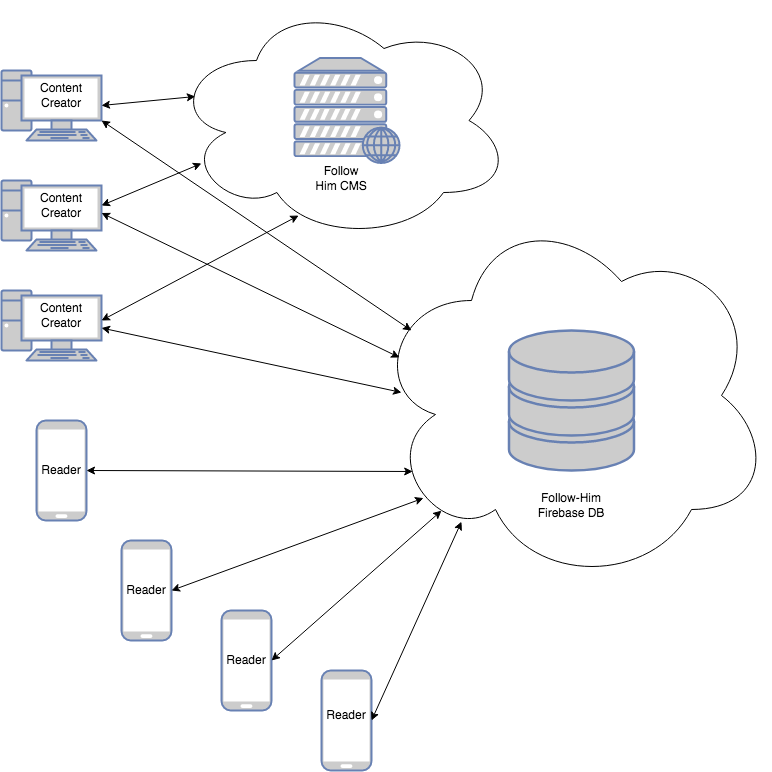

The diagram above was exported from draw.io. Its source (the exported page's mxGraphModel, read from the mxfile embedded in the PNG):
<mxGraphModel dx="898" dy="1624" grid="1" gridSize="10" guides="1" tooltips="1" connect="1" arrows="1" fold="1" page="1" pageScale="1" pageWidth="850" pageHeight="1100" math="0" shadow="0">
  <root>
    <mxCell id="0" />
    <mxCell id="1" parent="0" />
    <mxCell id="uoEYNqo_Tn6L4vWwAWvo-4" value="" style="fontColor=#0066CC;verticalAlign=top;verticalLabelPosition=bottom;labelPosition=center;align=center;html=1;outlineConnect=0;fillColor=#CCCCCC;strokeColor=#6881B3;gradientColor=none;gradientDirection=north;strokeWidth=2;shape=mxgraph.networks.pc;" vertex="1" parent="1">
      <mxGeometry x="80" y="260" width="100" height="70" as="geometry" />
    </mxCell>
    <mxCell id="uoEYNqo_Tn6L4vWwAWvo-5" value="" style="fontColor=#0066CC;verticalAlign=top;verticalLabelPosition=bottom;labelPosition=center;align=center;html=1;outlineConnect=0;fillColor=#CCCCCC;strokeColor=#6881B3;gradientColor=none;gradientDirection=north;strokeWidth=2;shape=mxgraph.networks.pc;" vertex="1" parent="1">
      <mxGeometry x="80" y="150" width="100" height="70" as="geometry" />
    </mxCell>
    <mxCell id="uoEYNqo_Tn6L4vWwAWvo-6" value="" style="fontColor=#0066CC;verticalAlign=top;verticalLabelPosition=bottom;labelPosition=center;align=center;html=1;outlineConnect=0;fillColor=#CCCCCC;strokeColor=#6881B3;gradientColor=none;gradientDirection=north;strokeWidth=2;shape=mxgraph.networks.pc;" vertex="1" parent="1">
      <mxGeometry x="80" y="40" width="100" height="70" as="geometry" />
    </mxCell>
    <mxCell id="uoEYNqo_Tn6L4vWwAWvo-9" value="" style="ellipse;shape=cloud;whiteSpace=wrap;html=1;" vertex="1" parent="1">
      <mxGeometry x="250" y="-30" width="340" height="240" as="geometry" />
    </mxCell>
    <mxCell id="uoEYNqo_Tn6L4vWwAWvo-8" value="" style="fontColor=#0066CC;verticalAlign=top;verticalLabelPosition=bottom;labelPosition=center;align=center;html=1;outlineConnect=0;fillColor=#CCCCCC;strokeColor=#6881B3;gradientColor=none;gradientDirection=north;strokeWidth=2;shape=mxgraph.networks.web_server;" vertex="1" parent="1">
      <mxGeometry x="373" y="27.5" width="105" height="105" as="geometry" />
    </mxCell>
    <mxCell id="uoEYNqo_Tn6L4vWwAWvo-11" value="" style="endArrow=classic;startArrow=classic;html=1;rounded=0;entryX=0.07;entryY=0.4;entryDx=0;entryDy=0;entryPerimeter=0;exitX=1;exitY=0.5;exitDx=0;exitDy=0;exitPerimeter=0;" edge="1" parent="1" source="uoEYNqo_Tn6L4vWwAWvo-6" target="uoEYNqo_Tn6L4vWwAWvo-9">
      <mxGeometry width="50" height="50" relative="1" as="geometry">
        <mxPoint x="180" y="80" as="sourcePoint" />
        <mxPoint x="230" y="30" as="targetPoint" />
      </mxGeometry>
    </mxCell>
    <mxCell id="uoEYNqo_Tn6L4vWwAWvo-12" value="" style="endArrow=classic;startArrow=classic;html=1;rounded=0;entryX=0.374;entryY=0.896;entryDx=0;entryDy=0;entryPerimeter=0;" edge="1" parent="1" target="uoEYNqo_Tn6L4vWwAWvo-9">
      <mxGeometry width="50" height="50" relative="1" as="geometry">
        <mxPoint x="180" y="290" as="sourcePoint" />
        <mxPoint x="230" y="240" as="targetPoint" />
      </mxGeometry>
    </mxCell>
    <mxCell id="uoEYNqo_Tn6L4vWwAWvo-13" value="" style="endArrow=classic;startArrow=classic;html=1;rounded=0;entryX=0.088;entryY=0.679;entryDx=0;entryDy=0;entryPerimeter=0;exitX=1;exitY=0.5;exitDx=0;exitDy=0;" edge="1" parent="1" source="uoEYNqo_Tn6L4vWwAWvo-15" target="uoEYNqo_Tn6L4vWwAWvo-9">
      <mxGeometry width="50" height="50" relative="1" as="geometry">
        <mxPoint x="180" y="186" as="sourcePoint" />
        <mxPoint x="230" y="140" as="targetPoint" />
      </mxGeometry>
    </mxCell>
    <mxCell id="uoEYNqo_Tn6L4vWwAWvo-14" value="Content Creator" style="text;html=1;strokeColor=none;fillColor=none;align=center;verticalAlign=middle;whiteSpace=wrap;rounded=0;" vertex="1" parent="1">
      <mxGeometry x="100" y="40" width="80" height="50" as="geometry" />
    </mxCell>
    <mxCell id="uoEYNqo_Tn6L4vWwAWvo-15" value="Content Creator" style="text;html=1;strokeColor=none;fillColor=none;align=center;verticalAlign=middle;whiteSpace=wrap;rounded=0;" vertex="1" parent="1">
      <mxGeometry x="100" y="150" width="80" height="50" as="geometry" />
    </mxCell>
    <mxCell id="uoEYNqo_Tn6L4vWwAWvo-16" value="Content Creator" style="text;html=1;strokeColor=none;fillColor=none;align=center;verticalAlign=middle;whiteSpace=wrap;rounded=0;" vertex="1" parent="1">
      <mxGeometry x="100" y="260" width="80" height="50" as="geometry" />
    </mxCell>
    <mxCell id="uoEYNqo_Tn6L4vWwAWvo-18" value="Follow Him CMS" style="text;html=1;strokeColor=none;fillColor=none;align=center;verticalAlign=middle;whiteSpace=wrap;rounded=0;" vertex="1" parent="1">
      <mxGeometry x="390" y="132.5" width="60" height="30" as="geometry" />
    </mxCell>
    <mxCell id="uoEYNqo_Tn6L4vWwAWvo-29" value="Text" style="text;html=1;strokeColor=none;fillColor=none;align=center;verticalAlign=middle;whiteSpace=wrap;rounded=0;" vertex="1" parent="1">
      <mxGeometry x="620" y="460" width="60" height="30" as="geometry" />
    </mxCell>
    <mxCell id="uoEYNqo_Tn6L4vWwAWvo-30" value="" style="ellipse;shape=cloud;whiteSpace=wrap;html=1;" vertex="1" parent="1">
      <mxGeometry x="450" y="175" width="400" height="380" as="geometry" />
    </mxCell>
    <mxCell id="uoEYNqo_Tn6L4vWwAWvo-19" value="" style="fontColor=#0066CC;verticalAlign=top;verticalLabelPosition=bottom;labelPosition=center;align=center;html=1;outlineConnect=0;fillColor=#CCCCCC;strokeColor=#6881B3;gradientColor=none;gradientDirection=north;strokeWidth=2;shape=mxgraph.networks.storage;" vertex="1" parent="1">
      <mxGeometry x="587.5" y="300" width="125" height="140" as="geometry" />
    </mxCell>
    <mxCell id="uoEYNqo_Tn6L4vWwAWvo-27" value="" style="endArrow=classic;startArrow=classic;html=1;rounded=0;entryX=0.1;entryY=0.329;entryDx=0;entryDy=0;entryPerimeter=0;exitX=1;exitY=1;exitDx=0;exitDy=0;" edge="1" parent="1" source="uoEYNqo_Tn6L4vWwAWvo-14" target="uoEYNqo_Tn6L4vWwAWvo-30">
      <mxGeometry width="50" height="50" relative="1" as="geometry">
        <mxPoint x="490" y="270" as="sourcePoint" />
        <mxPoint x="540" y="220" as="targetPoint" />
      </mxGeometry>
    </mxCell>
    <mxCell id="uoEYNqo_Tn6L4vWwAWvo-26" value="" style="endArrow=classic;startArrow=classic;html=1;rounded=0;entryX=0.07;entryY=0.4;entryDx=0;entryDy=0;entryPerimeter=0;" edge="1" parent="1" target="uoEYNqo_Tn6L4vWwAWvo-30">
      <mxGeometry width="50" height="50" relative="1" as="geometry">
        <mxPoint x="180" y="182.5" as="sourcePoint" />
        <mxPoint x="230" y="132.5" as="targetPoint" />
      </mxGeometry>
    </mxCell>
    <mxCell id="uoEYNqo_Tn6L4vWwAWvo-23" value="" style="endArrow=classic;startArrow=classic;html=1;rounded=0;entryX=0.075;entryY=0.492;entryDx=0;entryDy=0;entryPerimeter=0;exitX=1;exitY=0.75;exitDx=0;exitDy=0;" edge="1" parent="1" source="uoEYNqo_Tn6L4vWwAWvo-16" target="uoEYNqo_Tn6L4vWwAWvo-30">
      <mxGeometry width="50" height="50" relative="1" as="geometry">
        <mxPoint x="500" y="340" as="sourcePoint" />
        <mxPoint x="550" y="290" as="targetPoint" />
      </mxGeometry>
    </mxCell>
    <mxCell id="uoEYNqo_Tn6L4vWwAWvo-31" value="Follow-Him Firebase DB" style="text;html=1;strokeColor=none;fillColor=none;align=center;verticalAlign=middle;whiteSpace=wrap;rounded=0;" vertex="1" parent="1">
      <mxGeometry x="600" y="460" width="100" height="30" as="geometry" />
    </mxCell>
    <mxCell id="uoEYNqo_Tn6L4vWwAWvo-32" value="" style="fontColor=#0066CC;verticalAlign=top;verticalLabelPosition=bottom;labelPosition=center;align=center;html=1;outlineConnect=0;fillColor=#CCCCCC;strokeColor=#6881B3;gradientColor=none;gradientDirection=north;strokeWidth=2;shape=mxgraph.networks.mobile;" vertex="1" parent="1">
      <mxGeometry x="115" y="390" width="50" height="100" as="geometry" />
    </mxCell>
    <mxCell id="uoEYNqo_Tn6L4vWwAWvo-33" value="" style="fontColor=#0066CC;verticalAlign=top;verticalLabelPosition=bottom;labelPosition=center;align=center;html=1;outlineConnect=0;fillColor=#CCCCCC;strokeColor=#6881B3;gradientColor=none;gradientDirection=north;strokeWidth=2;shape=mxgraph.networks.mobile;" vertex="1" parent="1">
      <mxGeometry x="200" y="510" width="50" height="100" as="geometry" />
    </mxCell>
    <mxCell id="uoEYNqo_Tn6L4vWwAWvo-34" value="" style="fontColor=#0066CC;verticalAlign=top;verticalLabelPosition=bottom;labelPosition=center;align=center;html=1;outlineConnect=0;fillColor=#CCCCCC;strokeColor=#6881B3;gradientColor=none;gradientDirection=north;strokeWidth=2;shape=mxgraph.networks.mobile;" vertex="1" parent="1">
      <mxGeometry x="300" y="580" width="50" height="100" as="geometry" />
    </mxCell>
    <mxCell id="uoEYNqo_Tn6L4vWwAWvo-35" value="" style="fontColor=#0066CC;verticalAlign=top;verticalLabelPosition=bottom;labelPosition=center;align=center;html=1;outlineConnect=0;fillColor=#CCCCCC;strokeColor=#6881B3;gradientColor=none;gradientDirection=north;strokeWidth=2;shape=mxgraph.networks.mobile;" vertex="1" parent="1">
      <mxGeometry x="400" y="640" width="50" height="100" as="geometry" />
    </mxCell>
    <mxCell id="uoEYNqo_Tn6L4vWwAWvo-36" value="" style="endArrow=classic;startArrow=classic;html=1;rounded=0;exitX=1;exitY=0.5;exitDx=0;exitDy=0;exitPerimeter=0;entryX=0.103;entryY=0.7;entryDx=0;entryDy=0;entryPerimeter=0;" edge="1" parent="1" source="uoEYNqo_Tn6L4vWwAWvo-32" target="uoEYNqo_Tn6L4vWwAWvo-30">
      <mxGeometry width="50" height="50" relative="1" as="geometry">
        <mxPoint x="330" y="510" as="sourcePoint" />
        <mxPoint x="380" y="460" as="targetPoint" />
      </mxGeometry>
    </mxCell>
    <mxCell id="uoEYNqo_Tn6L4vWwAWvo-37" value="" style="endArrow=classic;startArrow=classic;html=1;rounded=0;exitX=1;exitY=0.5;exitDx=0;exitDy=0;exitPerimeter=0;entryX=0.13;entryY=0.77;entryDx=0;entryDy=0;entryPerimeter=0;" edge="1" parent="1" source="uoEYNqo_Tn6L4vWwAWvo-33" target="uoEYNqo_Tn6L4vWwAWvo-30">
      <mxGeometry width="50" height="50" relative="1" as="geometry">
        <mxPoint x="330" y="520" as="sourcePoint" />
        <mxPoint x="380" y="470" as="targetPoint" />
      </mxGeometry>
    </mxCell>
    <mxCell id="uoEYNqo_Tn6L4vWwAWvo-38" value="" style="endArrow=classic;startArrow=classic;html=1;rounded=0;entryX=0.175;entryY=0.803;entryDx=0;entryDy=0;entryPerimeter=0;" edge="1" parent="1" target="uoEYNqo_Tn6L4vWwAWvo-30">
      <mxGeometry width="50" height="50" relative="1" as="geometry">
        <mxPoint x="350" y="630" as="sourcePoint" />
        <mxPoint x="400" y="590" as="targetPoint" />
        <Array as="points" />
      </mxGeometry>
    </mxCell>
    <mxCell id="uoEYNqo_Tn6L4vWwAWvo-39" value="" style="endArrow=classic;startArrow=classic;html=1;rounded=0;entryX=0.225;entryY=0.832;entryDx=0;entryDy=0;entryPerimeter=0;" edge="1" parent="1" target="uoEYNqo_Tn6L4vWwAWvo-30">
      <mxGeometry width="50" height="50" relative="1" as="geometry">
        <mxPoint x="450" y="690" as="sourcePoint" />
        <mxPoint x="500" y="640" as="targetPoint" />
      </mxGeometry>
    </mxCell>
    <mxCell id="uoEYNqo_Tn6L4vWwAWvo-40" value="Reader" style="text;html=1;strokeColor=none;fillColor=none;align=center;verticalAlign=middle;whiteSpace=wrap;rounded=0;" vertex="1" parent="1">
      <mxGeometry x="110" y="425" width="60" height="30" as="geometry" />
    </mxCell>
    <mxCell id="uoEYNqo_Tn6L4vWwAWvo-41" value="Reader" style="text;html=1;strokeColor=none;fillColor=none;align=center;verticalAlign=middle;whiteSpace=wrap;rounded=0;" vertex="1" parent="1">
      <mxGeometry x="195" y="545" width="60" height="30" as="geometry" />
    </mxCell>
    <mxCell id="uoEYNqo_Tn6L4vWwAWvo-42" value="Reader" style="text;html=1;strokeColor=none;fillColor=none;align=center;verticalAlign=middle;whiteSpace=wrap;rounded=0;" vertex="1" parent="1">
      <mxGeometry x="295" y="615" width="60" height="30" as="geometry" />
    </mxCell>
    <mxCell id="uoEYNqo_Tn6L4vWwAWvo-43" value="Reader" style="text;html=1;strokeColor=none;fillColor=none;align=center;verticalAlign=middle;whiteSpace=wrap;rounded=0;" vertex="1" parent="1">
      <mxGeometry x="395" y="670" width="60" height="30" as="geometry" />
    </mxCell>
  </root>
</mxGraphModel>